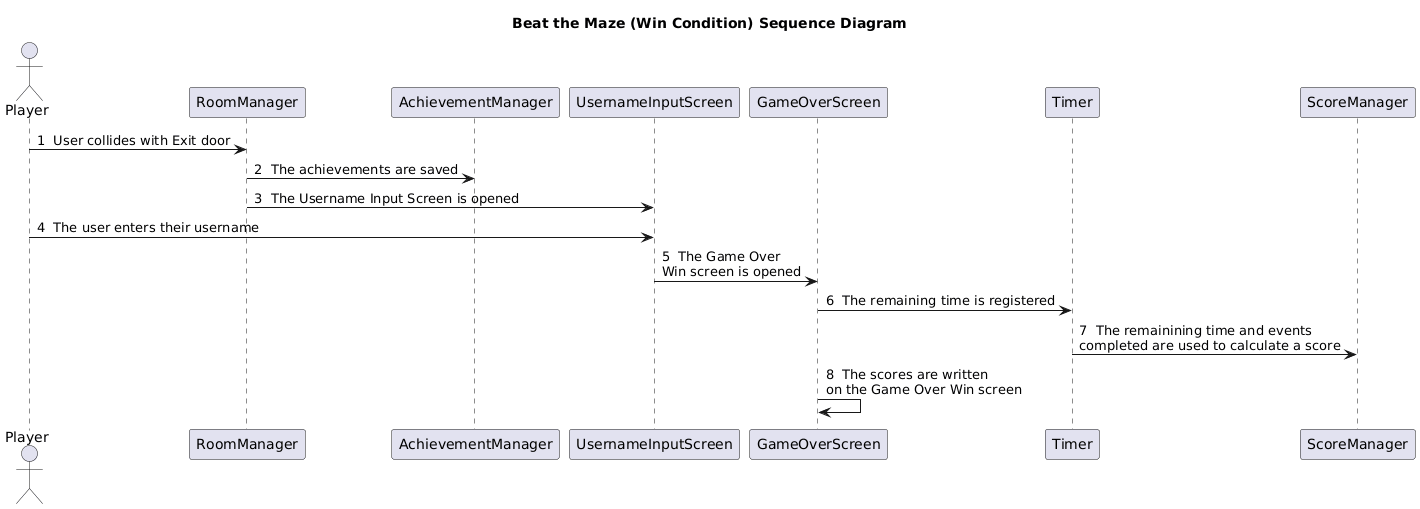

The diagram above was rendered by PlantUML. Its source (embedded in the PNG):
@startuml
title Beat the Maze (Win Condition) Sequence Diagram

actor Player
participant RoomManager
participant AchievementManager
participant UsernameInputScreen
participant GameOverScreen
participant Timer
participant ScoreManager

Player -> RoomManager : 1  User collides with Exit door
RoomManager -> AchievementManager : 2  The achievements are saved
RoomManager -> UsernameInputScreen : 3  The Username Input Screen is opened
Player -> UsernameInputScreen : 4  The user enters their username
UsernameInputScreen -> GameOverScreen : 5  The Game Over %n()Win screen is opened
GameOverScreen -> Timer : 6  The remaining time is registered
Timer -> ScoreManager : 7  The remainining time and events %n()completed are used to calculate a score
GameOverScreen -> GameOverScreen : 8  The scores are written %n()on the Game Over Win screen
@enduml